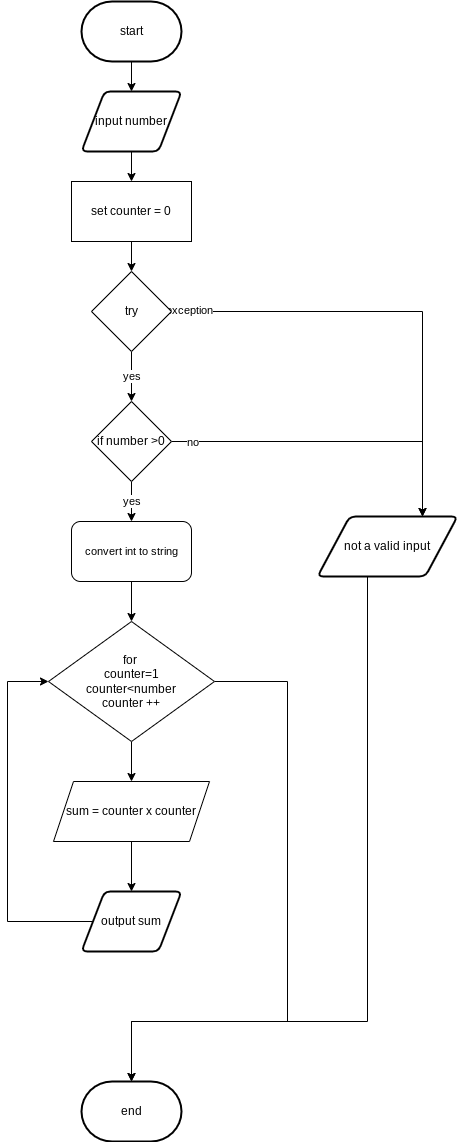

The diagram above was exported from draw.io. Its source (the exported page's mxGraphModel, read from the mxfile embedded in the PNG):
<mxGraphModel dx="855" dy="826" grid="1" gridSize="10" guides="1" tooltips="1" connect="1" arrows="1" fold="1" page="1" pageScale="1" pageWidth="827" pageHeight="1169" math="0" shadow="0">
  <root>
    <mxCell id="0" />
    <mxCell id="1" parent="0" />
    <mxCell id="7" style="edgeStyle=none;html=1;exitX=0.5;exitY=1;exitDx=0;exitDy=0;exitPerimeter=0;entryX=0.5;entryY=0;entryDx=0;entryDy=0;" parent="1" source="2" target="3" edge="1">
      <mxGeometry relative="1" as="geometry" />
    </mxCell>
    <mxCell id="2" value="start" style="strokeWidth=2;html=1;shape=mxgraph.flowchart.terminator;whiteSpace=wrap;" parent="1" vertex="1">
      <mxGeometry x="364" y="10" width="100" height="60" as="geometry" />
    </mxCell>
    <mxCell id="17" style="edgeStyle=none;html=1;exitX=0.5;exitY=1;exitDx=0;exitDy=0;" parent="1" source="3" target="16" edge="1">
      <mxGeometry relative="1" as="geometry" />
    </mxCell>
    <mxCell id="3" value="input number" style="shape=parallelogram;html=1;strokeWidth=2;perimeter=parallelogramPerimeter;whiteSpace=wrap;rounded=1;arcSize=12;size=0.23;" parent="1" vertex="1">
      <mxGeometry x="364" y="100" width="100" height="60" as="geometry" />
    </mxCell>
    <mxCell id="48" style="edgeStyle=orthogonalEdgeStyle;shape=connector;rounded=0;html=1;exitX=0;exitY=0.5;exitDx=0;exitDy=0;entryX=0;entryY=0.5;entryDx=0;entryDy=0;labelBackgroundColor=default;fontFamily=Helvetica;fontSize=11;fontColor=default;endArrow=classic;strokeColor=default;" parent="1" source="5" target="13" edge="1">
      <mxGeometry relative="1" as="geometry">
        <Array as="points">
          <mxPoint x="290" y="930" />
          <mxPoint x="290" y="690" />
        </Array>
      </mxGeometry>
    </mxCell>
    <mxCell id="5" value="output sum" style="shape=parallelogram;html=1;strokeWidth=2;perimeter=parallelogramPerimeter;whiteSpace=wrap;rounded=1;arcSize=12;size=0.23;" parent="1" vertex="1">
      <mxGeometry x="364" y="900" width="100" height="60" as="geometry" />
    </mxCell>
    <mxCell id="6" value="end" style="strokeWidth=2;html=1;shape=mxgraph.flowchart.terminator;whiteSpace=wrap;" parent="1" vertex="1">
      <mxGeometry x="364" y="1090" width="100" height="60" as="geometry" />
    </mxCell>
    <mxCell id="20" style="edgeStyle=none;html=1;entryX=0.5;entryY=0;entryDx=0;entryDy=0;" parent="1" source="13" target="15" edge="1">
      <mxGeometry relative="1" as="geometry" />
    </mxCell>
    <mxCell id="49" style="edgeStyle=orthogonalEdgeStyle;shape=connector;rounded=0;html=1;exitX=1;exitY=0.5;exitDx=0;exitDy=0;labelBackgroundColor=default;fontFamily=Helvetica;fontSize=11;fontColor=default;endArrow=classic;strokeColor=default;entryX=0.5;entryY=0;entryDx=0;entryDy=0;entryPerimeter=0;" edge="1" parent="1" source="13" target="6">
      <mxGeometry relative="1" as="geometry">
        <mxPoint x="414" y="1080" as="targetPoint" />
        <Array as="points">
          <mxPoint x="570" y="690" />
          <mxPoint x="570" y="1030" />
          <mxPoint x="414" y="1030" />
        </Array>
      </mxGeometry>
    </mxCell>
    <mxCell id="13" value="for&amp;nbsp;&lt;br&gt;counter=1&lt;br&gt;counter&amp;lt;number&lt;br&gt;counter ++" style="rhombus;whiteSpace=wrap;html=1;" parent="1" vertex="1">
      <mxGeometry x="331" y="630" width="166" height="120" as="geometry" />
    </mxCell>
    <mxCell id="47" style="edgeStyle=orthogonalEdgeStyle;shape=connector;rounded=0;html=1;exitX=0.5;exitY=1;exitDx=0;exitDy=0;entryX=0.5;entryY=0;entryDx=0;entryDy=0;labelBackgroundColor=default;fontFamily=Helvetica;fontSize=11;fontColor=default;endArrow=classic;strokeColor=default;" parent="1" source="15" target="5" edge="1">
      <mxGeometry relative="1" as="geometry" />
    </mxCell>
    <mxCell id="15" value="sum = counter x counter" style="shape=parallelogram;perimeter=parallelogramPerimeter;whiteSpace=wrap;html=1;fixedSize=1;" parent="1" vertex="1">
      <mxGeometry x="336" y="790" width="156" height="60" as="geometry" />
    </mxCell>
    <mxCell id="18" style="edgeStyle=none;html=1;exitX=0.5;exitY=1;exitDx=0;exitDy=0;entryX=0.5;entryY=0;entryDx=0;entryDy=0;" parent="1" source="16" edge="1">
      <mxGeometry relative="1" as="geometry">
        <mxPoint x="414" y="280" as="targetPoint" />
      </mxGeometry>
    </mxCell>
    <mxCell id="16" value="set counter = 0" style="rounded=0;whiteSpace=wrap;html=1;" parent="1" vertex="1">
      <mxGeometry x="354" y="190" width="120" height="60" as="geometry" />
    </mxCell>
    <mxCell id="32" style="edgeStyle=orthogonalEdgeStyle;shape=connector;rounded=0;html=1;exitX=0.5;exitY=1;exitDx=0;exitDy=0;entryX=0.5;entryY=0;entryDx=0;entryDy=0;entryPerimeter=0;labelBackgroundColor=default;fontFamily=Helvetica;fontSize=11;fontColor=default;endArrow=classic;strokeColor=default;" parent="1" source="31" target="6" edge="1">
      <mxGeometry relative="1" as="geometry">
        <Array as="points">
          <mxPoint x="650" y="1030" />
          <mxPoint x="414" y="1030" />
        </Array>
      </mxGeometry>
    </mxCell>
    <mxCell id="31" value="not a valid input" style="shape=parallelogram;html=1;strokeWidth=2;perimeter=parallelogramPerimeter;whiteSpace=wrap;rounded=1;arcSize=12;size=0.23;" parent="1" vertex="1">
      <mxGeometry x="600" y="525" width="140" height="60" as="geometry" />
    </mxCell>
    <mxCell id="34" value="yes" style="edgeStyle=orthogonalEdgeStyle;shape=connector;rounded=0;html=1;exitX=0.5;exitY=1;exitDx=0;exitDy=0;entryX=0.5;entryY=0;entryDx=0;entryDy=0;labelBackgroundColor=default;fontFamily=Helvetica;fontSize=11;fontColor=default;endArrow=classic;strokeColor=default;" parent="1" source="35" target="39" edge="1">
      <mxGeometry relative="1" as="geometry" />
    </mxCell>
    <mxCell id="43" style="edgeStyle=orthogonalEdgeStyle;shape=connector;rounded=0;html=1;exitX=1;exitY=0.5;exitDx=0;exitDy=0;entryX=0.75;entryY=0;entryDx=0;entryDy=0;labelBackgroundColor=default;fontFamily=Helvetica;fontSize=11;fontColor=default;endArrow=classic;strokeColor=default;" parent="1" source="35" target="31" edge="1">
      <mxGeometry relative="1" as="geometry" />
    </mxCell>
    <mxCell id="45" value="exception" style="edgeLabel;html=1;align=center;verticalAlign=middle;resizable=0;points=[];fontSize=11;fontFamily=Helvetica;fontColor=default;" parent="43" vertex="1" connectable="0">
      <mxGeometry x="-0.9261" y="2" relative="1" as="geometry">
        <mxPoint as="offset" />
      </mxGeometry>
    </mxCell>
    <mxCell id="35" value="try" style="rhombus;whiteSpace=wrap;html=1;" parent="1" vertex="1">
      <mxGeometry x="374" y="280" width="80" height="80" as="geometry" />
    </mxCell>
    <mxCell id="38" value="yes" style="edgeStyle=orthogonalEdgeStyle;shape=connector;rounded=0;html=1;exitX=0.5;exitY=1;exitDx=0;exitDy=0;labelBackgroundColor=default;fontFamily=Helvetica;fontSize=11;fontColor=default;endArrow=classic;strokeColor=default;" parent="1" source="39" target="40" edge="1">
      <mxGeometry relative="1" as="geometry" />
    </mxCell>
    <mxCell id="44" style="edgeStyle=orthogonalEdgeStyle;shape=connector;rounded=0;html=1;exitX=1;exitY=0.5;exitDx=0;exitDy=0;entryX=0.75;entryY=0;entryDx=0;entryDy=0;labelBackgroundColor=default;fontFamily=Helvetica;fontSize=11;fontColor=default;endArrow=classic;strokeColor=default;" parent="1" source="39" target="31" edge="1">
      <mxGeometry relative="1" as="geometry" />
    </mxCell>
    <mxCell id="46" value="no" style="edgeLabel;html=1;align=center;verticalAlign=middle;resizable=0;points=[];fontSize=11;fontFamily=Helvetica;fontColor=default;" parent="44" vertex="1" connectable="0">
      <mxGeometry x="-0.876" relative="1" as="geometry">
        <mxPoint as="offset" />
      </mxGeometry>
    </mxCell>
    <mxCell id="39" value="if number &amp;gt;0" style="rhombus;whiteSpace=wrap;html=1;" parent="1" vertex="1">
      <mxGeometry x="374" y="410" width="80" height="80" as="geometry" />
    </mxCell>
    <mxCell id="42" style="edgeStyle=orthogonalEdgeStyle;shape=connector;rounded=0;html=1;exitX=0.5;exitY=1;exitDx=0;exitDy=0;entryX=0.5;entryY=0;entryDx=0;entryDy=0;labelBackgroundColor=default;fontFamily=Helvetica;fontSize=11;fontColor=default;endArrow=classic;strokeColor=default;" parent="1" source="40" target="13" edge="1">
      <mxGeometry relative="1" as="geometry" />
    </mxCell>
    <mxCell id="40" value="convert int to string" style="rounded=1;whiteSpace=wrap;html=1;fontFamily=Helvetica;fontSize=11;fontColor=default;" parent="1" vertex="1">
      <mxGeometry x="354" y="530" width="120" height="60" as="geometry" />
    </mxCell>
  </root>
</mxGraphModel>